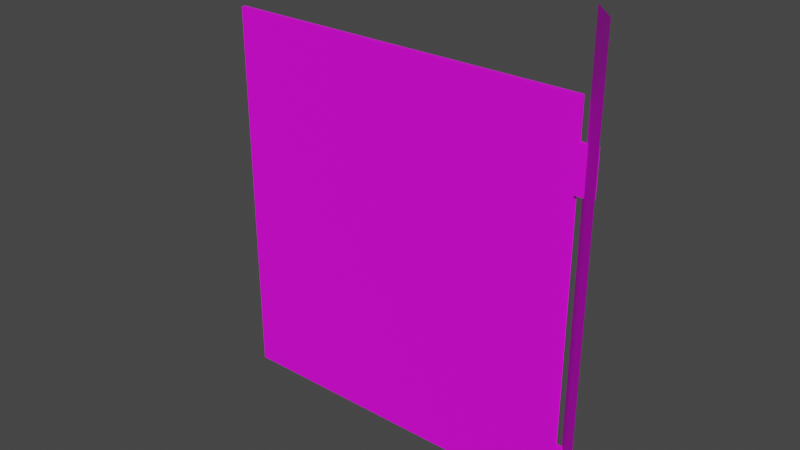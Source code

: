 # Source: fixtures_doors_fences_01_33.blend  (saved by Blender 4.0.35; exported with 4.5.12 LTS)
import bpy
from mathutils import Matrix  # noqa: F401  (used for matrix-valued properties, if any)

bpy.ops.wm.read_factory_settings(use_empty=True)
scene = bpy.context.scene
scene.name = 'Scene'

# ---- collections
col_collection = bpy.data.collections.new('Collection'); scene.collection.children.link(col_collection)

# ---- images (referenced by path relative to the original .blend; pixels are not part of the script)
import os
ASSET_DIR = os.environ.get("B2B_ASSET_DIR", "")  # directory of the original .blend (textures are referenced by path, not embedded)
HERE = os.path.dirname(os.path.abspath(__file__))  # packed textures are extracted next to this script under _unpacked/

def load_image(name, relpath, width, height, colorspace="sRGB"):
    """Load a texture the original file referenced (path relative to the .blend, or extracted next to this script)."""
    p = next((c for c in (os.path.join(HERE, relpath), os.path.join(ASSET_DIR, relpath)) if relpath and os.path.exists(c)), "")
    if p:
        img = bpy.data.images.load(p, check_existing=True)
        img.name = name
    else:  # same state as the original file: an image datablock whose file is absent (Cycles renders it pink)
        img = bpy.data.images.new(name, width, height)
        img.source = "FILE"
        img.filepath = "//" + (relpath or name)
    img.colorspace_settings.name = colorspace
    return img
img_models_fixtures_doors_fences_01_png = load_image('MODELS_fixtures_doors_fences_01.png', 'MODELS_fixtures_doors_fences_01.png', 1024, 1024, 'sRGB')

# ---- materials (node trees are filled in below, after node groups)
mat_material = bpy.data.materials.new('Material')
mat_material.alpha_threshold = 0.0
mat_material.use_transparent_shadow = False
mat_material.roughness = 0.5
mat_material.line_color = (0.0, 0.0, 0.0, 1.0)

# ---- material node trees
mat_material.use_nodes = True; mat_material.node_tree.nodes.clear()
_N = mat_material.node_tree.nodes; _L = mat_material.node_tree.links
n0 = _N.new('ShaderNodeOutputMaterial'); n0.name = 'Material Output'; n0.location = (300, 300)
n1 = _N.new('ShaderNodeBsdfPrincipled'); n1.name = 'Principled BSDF'; n1.location = (10, 300)
n1.distribution = 'GGX'
n1.subsurface_method = 'RANDOM_WALK_SKIN'
n1.inputs[3].default_value = 1.45
n1.inputs[27].default_value = (0.0, 0.0, 0.0, 1.0)
n1.inputs[28].default_value = 1.0
n2 = _N.new('ShaderNodeTexImage'); n2.name = 'Image Texture'; n2.location = (-413, 192)
n2.image = img_models_fixtures_doors_fences_01_png
_L.new(n1.outputs[0], n0.inputs[0])
_L.new(n2.outputs[0], n1.inputs[0])
n0.is_active_output = True

# ---- world
world_world = bpy.data.worlds.new('World'); scene.world = world_world
world_world.use_nodes = True; world_world.node_tree.nodes.clear()
_N = world_world.node_tree.nodes; _L = world_world.node_tree.links
n0 = _N.new('ShaderNodeOutputWorld'); n0.name = 'World Output'; n0.location = (300, 300)
n1 = _N.new('ShaderNodeBackground'); n1.name = 'Background'; n1.location = (10, 300)
n1.inputs[0].default_value = (0.05088, 0.05088, 0.05088, 1.0)
_L.new(n1.outputs[0], n0.inputs[0])
n0.is_active_output = True
world_world.color = (0.05088, 0.05088, 0.05088)
world_world.use_sun_shadow = False
world_world.sun_shadow_jitter_overblur = 0.0

# ---- meshes
me_door = bpy.data.meshes.new('Door')
me_door.from_pydata([(0.06912, -2.797, 3.182), (0.06912, -2.797, -1.0), (-1.625, 0.1396, 3.182), (-1.625, 0.1396, -1.0), (-0.8452, 0.25, 2.199), (-27.69, 0.25, 2.545), (-27.69, 0.25, -1.0), (-27.69, -0.25, 2.545), (-27.69, -0.25, -1.0), (-2.031, -0.25, 2.545), (-2.031, -0.25, -1.0), (-2.031, -0.25, 2.202), (-2.031, -0.25, 1.796), (-2.03, 0.25, -1.0), (-2.031, -0.25, -0.4128), (-2.031, -0.25, -0.6469), (-0.8463, -0.25, 2.202), (-0.8463, -0.25, 1.796), (-2.03, 0.25, 2.545), (-0.8758, -0.25, -0.4128), (-0.8758, -0.25, -0.6469), (-2.03, 0.25, 2.199), (-0.8767, 0.25, -0.6487), (-2.03, 0.25, 1.796), (-0.8767, 0.25, -0.4135), (-2.03, 0.25, -0.4135), (-2.03, 0.25, -0.6487), (-0.8452, 0.25, 1.796), (0.06912, -2.797, 2.063), (-1.625, 0.1396, 2.087), (0.06912, -2.797, 1.754), (-1.625, 0.1396, 1.778)], [], [(1, 30, 31, 3), (25, 14, 19, 24), (10, 15, 14, 12, 11, 9, 7, 8), (8, 7, 5, 6), (6, 13, 10, 8), (6, 5, 18, 21, 23, 25, 26, 13), (17, 16, 11, 12), (11, 21, 18, 9), (16, 4, 21, 11), (9, 18, 5, 7), (20, 19, 14, 15), (24, 19, 20, 22), (4, 27, 23, 21), (23, 27, 17, 12), (24, 22, 26, 25), (17, 27, 4, 16), (20, 15, 26, 22), (29, 28, 0, 2), (31, 30, 28, 29)])
_uv = me_door.uv_layers.new(name='UVMap')
_uv.uv.foreach_set('vector', [0.9736, 0.8125, 0.9736, 0.9308, 0.958, 0.9319, 0.958, 0.8125, 0.9863, 0.8447, 0.9814, 0.8496, 0.9873, 0.8516, 0.9814, 0.8477, 0.958, 0.8105, 0.958, 0.8252, 0.958, 0.8359, 0.9579, 0.9303, 0.9579, 0.9455, 0.958, 0.9629, 0.8467, 0.9082, 0.8467, 0.7559, 0.9619, 0.3398, 0.9619, 0.4951, 0.96, 0.4951, 0.96, 0.3398, 0.9258, 0.4775, 0.9258, 0.511, 0.9199, 0.511, 0.9199, 0.4775, 0.8467, 0.7568, 0.8467, 0.9082, 0.958, 0.9629, 0.958, 0.9453, 0.958, 0.9307, 0.958, 0.8359, 0.958, 0.8252, 0.958, 0.8105, 0.9639, 0.9326, 0.9639, 0.9502, 0.958, 0.9482, 0.958, 0.9307, 0.9883, 0.96, 0.9961, 0.9512, 0.9961, 0.9697, 0.9902, 0.9717, 0.9941, 0.9502, 0.9902, 0.9375, 0.9951, 0.9355, 0.9883, 0.9473, 0.9482, 0.96, 0.9463, 0.9619, 0.8418, 0.9092, 0.8438, 0.9072, 0.9629, 0.8262, 0.9629, 0.8389, 0.958, 0.8359, 0.958, 0.8232, 0.9824, 0.8418, 0.9883, 0.8438, 0.9883, 0.834, 0.9824, 0.832, 0.958, 0.9453, 0.958, 0.9307, 0.9639, 0.9336, 0.9639, 0.9482, 0.9844, 0.9336, 0.9795, 0.9365, 0.9844, 0.9443, 0.9785, 0.9424, 0.958, 0.835, 0.958, 0.8232, 0.9629, 0.8242, 0.9629, 0.8359, 0.9922, 0.9512, 0.9854, 0.9502, 0.9854, 0.9648, 0.9922, 0.9668, 0.9863, 0.8613, 0.9805, 0.8584, 0.9854, 0.8486, 0.9805, 0.8516, 0.958, 0.9451, 0.9736, 0.9441, 0.9736, 0.9922, 0.958, 0.9922, 0.958, 0.916, 0.9736, 0.915, 0.9736, 0.9287, 0.958, 0.9297])
me_door.materials.append(mat_material)
me_door.use_mirror_vertex_groups = False
me_door.update()
arm_armature = bpy.data.armatures.new('Armature')  # bones are not reproduced

# ---- objects
ob_post = bpy.data.objects.new('Post', me_door)
ob_dummy01 = bpy.data.objects.new('Dummy01', arm_armature)

# ---- transforms, parenting, visibility, modifiers, constraints
ob_post.parent = ob_dummy01
ob_post.location = (0.0, 0.0, 0.55)
ob_post.scale = (0.0715, 0.04125, 0.55)
ob_post.lock_rotations_4d = False
ob_post.empty_display_type = 'ARROWS'
ob_post.lineart.crease_threshold = 0.0
_vg = ob_post.vertex_groups.new(name='DoorBone')
_vg.add([4, 5, 6, 7, 8, 9, 10, 11, 12, 13, 14, 15, 16, 17, 18, 19, 20, 21, 22, 23, 24, 25, 26, 27], 1.0, 'REPLACE')
_vg = ob_post.vertex_groups.new(name='PostBone')
_vg.add([0, 1, 2, 3, 28, 29, 30, 31], 1.0, 'REPLACE')
_m = ob_post.modifiers.new('Armature', 'ARMATURE')
_m.object = ob_dummy01
ob_dummy01.location = (0.0, 0.0, 0.0)

# ---- collection membership
col_collection.objects.link(ob_post)
col_collection.objects.link(ob_dummy01)

# ---- scene / render settings (as saved in the file)
scene.frame_start = 1; scene.frame_end = 250; scene.frame_set(1)
scene.render.engine = 'BLENDER_EEVEE_NEXT'
scene.cycles.sampling_pattern = 'TABULATED_SOBOL'
scene.view_settings.view_transform = 'Filmic'
bpy.context.view_layer.update()

# ---- added for rendering (the .blend has no active camera and no usable light): camera, sun
cam_auto = bpy.data.cameras.new('AutoCamera')
cam_auto.lens = 50.0
cam_auto.sensor_width = 36.0
cam_auto.clip_end = 1000.0
ob_auto_camera = bpy.data.objects.new('AutoCamera', cam_auto)
scene.collection.objects.link(ob_auto_camera)
ob_auto_camera.location = (1.82579, -3.42851, 3.40066)
ob_auto_camera.rotation_euler = (1.09748, -7.21219e-08, 0.694738)
scene.camera = ob_auto_camera
light_auto_sun = bpy.data.lights.new('AutoSun', 'SUN')
light_auto_sun.energy = 3.0
light_auto_sun.angle = 0.0523599
ob_auto_sun = bpy.data.objects.new('AutoSun', light_auto_sun)
scene.collection.objects.link(ob_auto_sun)
ob_auto_sun.rotation_euler = (0.872665, 0.174533, 0.523599)
bpy.context.view_layer.update()

